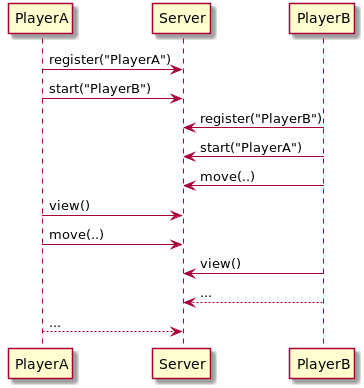

The diagram above was rendered by PlantUML. Its source (embedded in the PNG):
@startuml
PlayerA -> Server: register("PlayerA")
PlayerA -> Server: start("PlayerB")
PlayerB -> Server: register("PlayerB")
PlayerB -> Server: start("PlayerA")
PlayerB -> Server: move(..)
PlayerA -> Server: view()
PlayerA -> Server: move(..)
PlayerB -> Server: view()
PlayerB --> Server: ...
PlayerA --> Server: ...
@enduml